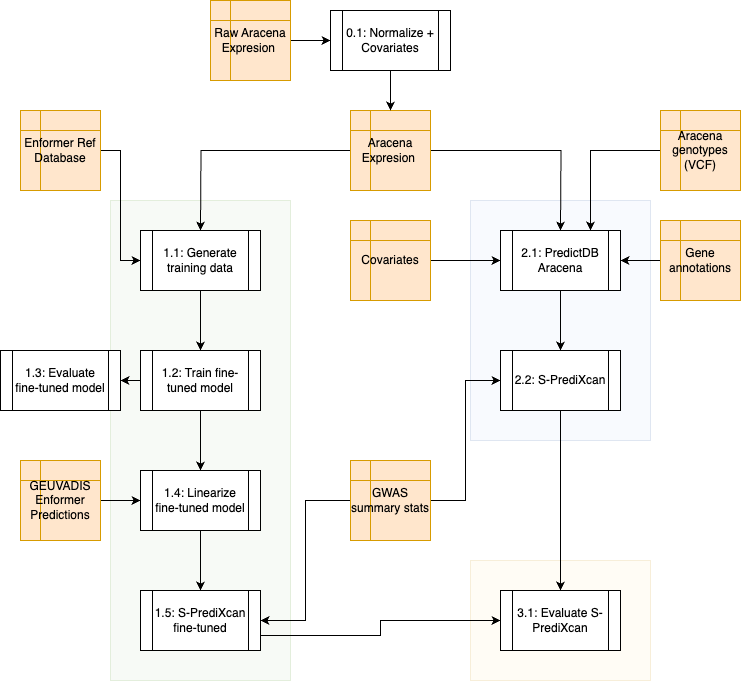

The diagram above was exported from draw.io. Its source (the exported page's mxGraphModel, read from the mxfile embedded in the PNG):
<mxGraphModel dx="1026" dy="687" grid="1" gridSize="10" guides="1" tooltips="1" connect="1" arrows="1" fold="1" page="1" pageScale="1" pageWidth="850" pageHeight="1100" math="0" shadow="0">
  <root>
    <mxCell id="0" />
    <mxCell id="1" parent="0" />
    <mxCell id="wqL-TClzaRZpLQI8_r6u-54" value="" style="rounded=0;whiteSpace=wrap;html=1;fillColor=#fff2cc;strokeColor=#d6b656;opacity=20;" parent="1" vertex="1">
      <mxGeometry x="490" y="610" width="180" height="120" as="geometry" />
    </mxCell>
    <mxCell id="wqL-TClzaRZpLQI8_r6u-50" value="" style="rounded=0;whiteSpace=wrap;html=1;fillColor=#dae8fc;strokeColor=#6c8ebf;opacity=20;" parent="1" vertex="1">
      <mxGeometry x="490" y="250" width="180" height="240" as="geometry" />
    </mxCell>
    <mxCell id="wqL-TClzaRZpLQI8_r6u-44" value="" style="rounded=0;whiteSpace=wrap;html=1;fillColor=#d5e8d4;strokeColor=#82b366;opacity=20;" parent="1" vertex="1">
      <mxGeometry x="130" y="250" width="180" height="480" as="geometry" />
    </mxCell>
    <mxCell id="wqL-TClzaRZpLQI8_r6u-9" style="edgeStyle=orthogonalEdgeStyle;rounded=0;orthogonalLoop=1;jettySize=auto;html=1;entryX=0.5;entryY=0;entryDx=0;entryDy=0;" parent="1" edge="1">
      <mxGeometry relative="1" as="geometry">
        <mxPoint x="220" y="340" as="sourcePoint" />
        <mxPoint x="220" y="400" as="targetPoint" />
      </mxGeometry>
    </mxCell>
    <mxCell id="wqL-TClzaRZpLQI8_r6u-10" style="edgeStyle=orthogonalEdgeStyle;rounded=0;orthogonalLoop=1;jettySize=auto;html=1;entryX=0.5;entryY=0;entryDx=0;entryDy=0;" parent="1" edge="1">
      <mxGeometry relative="1" as="geometry">
        <mxPoint x="220" y="460" as="sourcePoint" />
        <mxPoint x="220" y="520" as="targetPoint" />
      </mxGeometry>
    </mxCell>
    <mxCell id="wqL-TClzaRZpLQI8_r6u-34" style="edgeStyle=orthogonalEdgeStyle;rounded=0;orthogonalLoop=1;jettySize=auto;html=1;entryX=0;entryY=0.5;entryDx=0;entryDy=0;" parent="1" source="wqL-TClzaRZpLQI8_r6u-3" target="wqL-TClzaRZpLQI8_r6u-28" edge="1">
      <mxGeometry relative="1" as="geometry" />
    </mxCell>
    <mxCell id="wqL-TClzaRZpLQI8_r6u-3" value="Enformer Ref Database" style="shape=internalStorage;whiteSpace=wrap;html=1;backgroundOutline=1;fillColor=#ffe6cc;strokeColor=#d79b00;" parent="1" vertex="1">
      <mxGeometry x="40" y="160" width="80" height="80" as="geometry" />
    </mxCell>
    <mxCell id="wqL-TClzaRZpLQI8_r6u-11" style="edgeStyle=orthogonalEdgeStyle;rounded=0;orthogonalLoop=1;jettySize=auto;html=1;entryX=0.5;entryY=0;entryDx=0;entryDy=0;" parent="1" edge="1">
      <mxGeometry relative="1" as="geometry">
        <mxPoint x="220" y="580" as="sourcePoint" />
        <mxPoint x="220" y="640" as="targetPoint" />
      </mxGeometry>
    </mxCell>
    <mxCell id="wqL-TClzaRZpLQI8_r6u-8" style="edgeStyle=orthogonalEdgeStyle;rounded=0;orthogonalLoop=1;jettySize=auto;html=1;entryX=0.5;entryY=0;entryDx=0;entryDy=0;" parent="1" source="wqL-TClzaRZpLQI8_r6u-6" edge="1">
      <mxGeometry relative="1" as="geometry">
        <mxPoint x="220" y="280" as="targetPoint" />
      </mxGeometry>
    </mxCell>
    <mxCell id="wqL-TClzaRZpLQI8_r6u-21" style="edgeStyle=orthogonalEdgeStyle;rounded=0;orthogonalLoop=1;jettySize=auto;html=1;entryX=0.5;entryY=0;entryDx=0;entryDy=0;" parent="1" source="wqL-TClzaRZpLQI8_r6u-6" edge="1">
      <mxGeometry relative="1" as="geometry">
        <mxPoint x="580" y="280" as="targetPoint" />
      </mxGeometry>
    </mxCell>
    <mxCell id="wqL-TClzaRZpLQI8_r6u-6" value="Aracena Expresion&amp;nbsp;" style="shape=internalStorage;whiteSpace=wrap;html=1;backgroundOutline=1;fillColor=#ffe6cc;strokeColor=#d79b00;" parent="1" vertex="1">
      <mxGeometry x="370" y="160" width="80" height="80" as="geometry" />
    </mxCell>
    <mxCell id="wqL-TClzaRZpLQI8_r6u-12" style="edgeStyle=orthogonalEdgeStyle;rounded=0;orthogonalLoop=1;jettySize=auto;html=1;entryX=0.5;entryY=0;entryDx=0;entryDy=0;" parent="1" edge="1">
      <mxGeometry relative="1" as="geometry">
        <mxPoint x="580" y="340" as="sourcePoint" />
        <mxPoint x="580" y="400" as="targetPoint" />
      </mxGeometry>
    </mxCell>
    <mxCell id="wqL-TClzaRZpLQI8_r6u-16" style="edgeStyle=orthogonalEdgeStyle;rounded=0;orthogonalLoop=1;jettySize=auto;html=1;entryX=0.5;entryY=0;entryDx=0;entryDy=0;" parent="1" edge="1">
      <mxGeometry relative="1" as="geometry">
        <mxPoint x="580" y="500" as="sourcePoint" />
      </mxGeometry>
    </mxCell>
    <mxCell id="wqL-TClzaRZpLQI8_r6u-41" style="edgeStyle=orthogonalEdgeStyle;rounded=0;orthogonalLoop=1;jettySize=auto;html=1;entryX=0.75;entryY=0;entryDx=0;entryDy=0;" parent="1" source="wqL-TClzaRZpLQI8_r6u-19" target="wqL-TClzaRZpLQI8_r6u-35" edge="1">
      <mxGeometry relative="1" as="geometry" />
    </mxCell>
    <mxCell id="wqL-TClzaRZpLQI8_r6u-19" value="Aracena genotypes (VCF)" style="shape=internalStorage;whiteSpace=wrap;html=1;backgroundOutline=1;fillColor=#ffe6cc;strokeColor=#d79b00;" parent="1" vertex="1">
      <mxGeometry x="680" y="160" width="80" height="80" as="geometry" />
    </mxCell>
    <mxCell id="wqL-TClzaRZpLQI8_r6u-37" style="edgeStyle=orthogonalEdgeStyle;rounded=0;orthogonalLoop=1;jettySize=auto;html=1;entryX=1;entryY=0.5;entryDx=0;entryDy=0;" parent="1" source="wqL-TClzaRZpLQI8_r6u-23" target="wqL-TClzaRZpLQI8_r6u-35" edge="1">
      <mxGeometry relative="1" as="geometry" />
    </mxCell>
    <mxCell id="wqL-TClzaRZpLQI8_r6u-23" value="Gene annotations" style="shape=internalStorage;whiteSpace=wrap;html=1;backgroundOutline=1;fillColor=#ffe6cc;strokeColor=#d79b00;" parent="1" vertex="1">
      <mxGeometry x="680" y="270" width="80" height="80" as="geometry" />
    </mxCell>
    <mxCell id="wqL-TClzaRZpLQI8_r6u-33" style="edgeStyle=orthogonalEdgeStyle;rounded=0;orthogonalLoop=1;jettySize=auto;html=1;entryX=1;entryY=0.5;entryDx=0;entryDy=0;" parent="1" source="wqL-TClzaRZpLQI8_r6u-25" target="wqL-TClzaRZpLQI8_r6u-32" edge="1">
      <mxGeometry relative="1" as="geometry" />
    </mxCell>
    <mxCell id="wqL-TClzaRZpLQI8_r6u-40" style="edgeStyle=orthogonalEdgeStyle;rounded=0;orthogonalLoop=1;jettySize=auto;html=1;entryX=0;entryY=0.5;entryDx=0;entryDy=0;" parent="1" source="wqL-TClzaRZpLQI8_r6u-25" target="wqL-TClzaRZpLQI8_r6u-39" edge="1">
      <mxGeometry relative="1" as="geometry" />
    </mxCell>
    <mxCell id="wqL-TClzaRZpLQI8_r6u-25" value="GWAS summary stats" style="shape=internalStorage;whiteSpace=wrap;html=1;backgroundOutline=1;fillColor=#ffe6cc;strokeColor=#d79b00;" parent="1" vertex="1">
      <mxGeometry x="370" y="510" width="80" height="80" as="geometry" />
    </mxCell>
    <mxCell id="wqL-TClzaRZpLQI8_r6u-28" value="1.1: Generate training data" style="shape=process;whiteSpace=wrap;html=1;backgroundOutline=1;" parent="1" vertex="1">
      <mxGeometry x="160" y="280" width="120" height="60" as="geometry" />
    </mxCell>
    <mxCell id="wqL-TClzaRZpLQI8_r6u-53" style="edgeStyle=orthogonalEdgeStyle;rounded=0;orthogonalLoop=1;jettySize=auto;html=1;exitX=0;exitY=0.5;exitDx=0;exitDy=0;" parent="1" source="wqL-TClzaRZpLQI8_r6u-30" target="wqL-TClzaRZpLQI8_r6u-51" edge="1">
      <mxGeometry relative="1" as="geometry" />
    </mxCell>
    <mxCell id="wqL-TClzaRZpLQI8_r6u-30" value="1.2: Train fine-tuned model" style="shape=process;whiteSpace=wrap;html=1;backgroundOutline=1;" parent="1" vertex="1">
      <mxGeometry x="160" y="400" width="120" height="60" as="geometry" />
    </mxCell>
    <mxCell id="wqL-TClzaRZpLQI8_r6u-31" value="1.4: Linearize fine-tuned model" style="shape=process;whiteSpace=wrap;html=1;backgroundOutline=1;" parent="1" vertex="1">
      <mxGeometry x="160" y="520" width="120" height="60" as="geometry" />
    </mxCell>
    <mxCell id="wqL-TClzaRZpLQI8_r6u-56" style="edgeStyle=orthogonalEdgeStyle;rounded=0;orthogonalLoop=1;jettySize=auto;html=1;exitX=1;exitY=0.75;exitDx=0;exitDy=0;entryX=0;entryY=0.5;entryDx=0;entryDy=0;" parent="1" source="wqL-TClzaRZpLQI8_r6u-32" target="wqL-TClzaRZpLQI8_r6u-46" edge="1">
      <mxGeometry relative="1" as="geometry" />
    </mxCell>
    <mxCell id="wqL-TClzaRZpLQI8_r6u-32" value="1.5: S-PrediXcan fine-tuned" style="shape=process;whiteSpace=wrap;html=1;backgroundOutline=1;" parent="1" vertex="1">
      <mxGeometry x="160" y="640" width="120" height="60" as="geometry" />
    </mxCell>
    <mxCell id="wqL-TClzaRZpLQI8_r6u-35" value="2.1: PredictDB Aracena" style="shape=process;whiteSpace=wrap;html=1;backgroundOutline=1;" parent="1" vertex="1">
      <mxGeometry x="520" y="280" width="120" height="60" as="geometry" />
    </mxCell>
    <mxCell id="wqL-TClzaRZpLQI8_r6u-55" style="edgeStyle=orthogonalEdgeStyle;rounded=0;orthogonalLoop=1;jettySize=auto;html=1;entryX=0.5;entryY=0;entryDx=0;entryDy=0;" parent="1" source="wqL-TClzaRZpLQI8_r6u-39" target="wqL-TClzaRZpLQI8_r6u-46" edge="1">
      <mxGeometry relative="1" as="geometry" />
    </mxCell>
    <mxCell id="wqL-TClzaRZpLQI8_r6u-39" value="2.2: S-PrediXcan" style="shape=process;whiteSpace=wrap;html=1;backgroundOutline=1;" parent="1" vertex="1">
      <mxGeometry x="520" y="400" width="120" height="60" as="geometry" />
    </mxCell>
    <mxCell id="wqL-TClzaRZpLQI8_r6u-43" style="edgeStyle=orthogonalEdgeStyle;rounded=0;orthogonalLoop=1;jettySize=auto;html=1;entryX=0;entryY=0.5;entryDx=0;entryDy=0;" parent="1" source="wqL-TClzaRZpLQI8_r6u-42" target="wqL-TClzaRZpLQI8_r6u-35" edge="1">
      <mxGeometry relative="1" as="geometry" />
    </mxCell>
    <mxCell id="wqL-TClzaRZpLQI8_r6u-42" value="Covariates" style="shape=internalStorage;whiteSpace=wrap;html=1;backgroundOutline=1;fillColor=#ffe6cc;strokeColor=#d79b00;" parent="1" vertex="1">
      <mxGeometry x="370" y="270" width="80" height="80" as="geometry" />
    </mxCell>
    <mxCell id="wqL-TClzaRZpLQI8_r6u-46" value="3.1: Evaluate S-PrediXcan" style="shape=process;whiteSpace=wrap;html=1;backgroundOutline=1;" parent="1" vertex="1">
      <mxGeometry x="520" y="640" width="120" height="60" as="geometry" />
    </mxCell>
    <mxCell id="wqL-TClzaRZpLQI8_r6u-49" style="edgeStyle=orthogonalEdgeStyle;rounded=0;orthogonalLoop=1;jettySize=auto;html=1;entryX=0;entryY=0.5;entryDx=0;entryDy=0;" parent="1" source="wqL-TClzaRZpLQI8_r6u-48" target="wqL-TClzaRZpLQI8_r6u-31" edge="1">
      <mxGeometry relative="1" as="geometry" />
    </mxCell>
    <mxCell id="wqL-TClzaRZpLQI8_r6u-48" value="GEUVADIS Enformer Predictions" style="shape=internalStorage;whiteSpace=wrap;html=1;backgroundOutline=1;fillColor=#ffe6cc;strokeColor=#d79b00;" parent="1" vertex="1">
      <mxGeometry x="40" y="510" width="80" height="80" as="geometry" />
    </mxCell>
    <mxCell id="wqL-TClzaRZpLQI8_r6u-51" value="1.3: Evaluate fine-tuned model" style="shape=process;whiteSpace=wrap;html=1;backgroundOutline=1;" parent="1" vertex="1">
      <mxGeometry x="20" y="400" width="120" height="60" as="geometry" />
    </mxCell>
    <mxCell id="8eIOGwokI2ZiK1rKJndG-2" style="edgeStyle=orthogonalEdgeStyle;rounded=0;orthogonalLoop=1;jettySize=auto;html=1;" parent="1" source="8eIOGwokI2ZiK1rKJndG-1" edge="1">
      <mxGeometry relative="1" as="geometry">
        <mxPoint x="410" y="160" as="targetPoint" />
      </mxGeometry>
    </mxCell>
    <mxCell id="8eIOGwokI2ZiK1rKJndG-1" value="0.1: Normalize + Covariates" style="shape=process;whiteSpace=wrap;html=1;backgroundOutline=1;" parent="1" vertex="1">
      <mxGeometry x="350" y="60" width="120" height="60" as="geometry" />
    </mxCell>
    <mxCell id="8eIOGwokI2ZiK1rKJndG-4" style="edgeStyle=orthogonalEdgeStyle;rounded=0;orthogonalLoop=1;jettySize=auto;html=1;entryX=0;entryY=0.5;entryDx=0;entryDy=0;" parent="1" source="8eIOGwokI2ZiK1rKJndG-3" target="8eIOGwokI2ZiK1rKJndG-1" edge="1">
      <mxGeometry relative="1" as="geometry" />
    </mxCell>
    <mxCell id="8eIOGwokI2ZiK1rKJndG-3" value="Raw Aracena Expresion&amp;nbsp;" style="shape=internalStorage;whiteSpace=wrap;html=1;backgroundOutline=1;fillColor=#ffe6cc;strokeColor=#d79b00;" parent="1" vertex="1">
      <mxGeometry x="230" y="50" width="80" height="80" as="geometry" />
    </mxCell>
  </root>
</mxGraphModel>